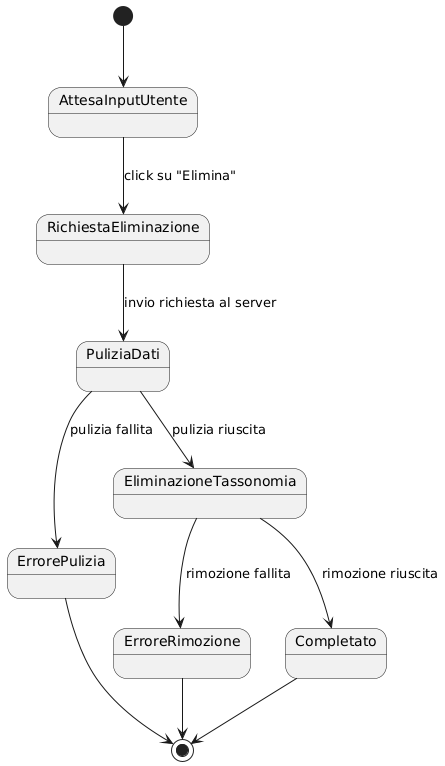

The diagram above was rendered by PlantUML. Its source (embedded in the PNG):
@startuml
[*] --> AttesaInputUtente

AttesaInputUtente --> RichiestaEliminazione : click su "Elimina"
RichiestaEliminazione --> PuliziaDati : invio richiesta al server

PuliziaDati --> ErrorePulizia : pulizia fallita
PuliziaDati --> EliminazioneTassonomia : pulizia riuscita

EliminazioneTassonomia --> ErroreRimozione : rimozione fallita
EliminazioneTassonomia --> Completato : rimozione riuscita

Completato --> [*]
ErrorePulizia --> [*]
ErroreRimozione --> [*]
@enduml